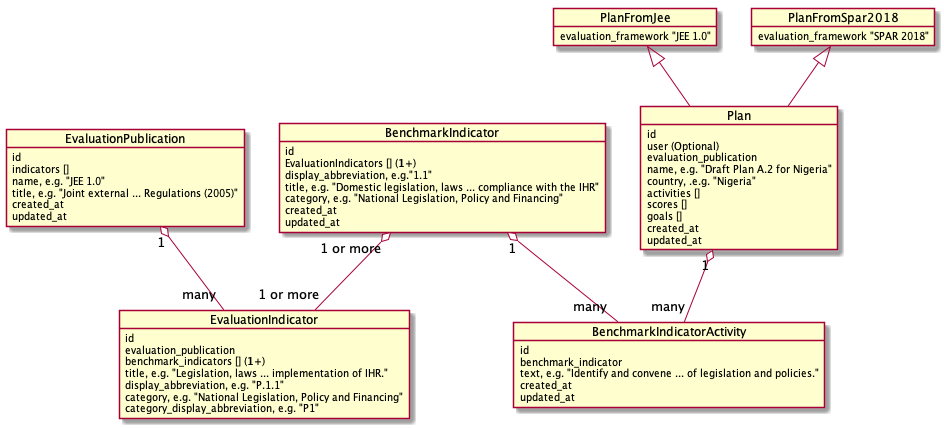

The diagram above was rendered by PlantUML. Its source (embedded in the PNG):
@startuml


object EvaluationPublication {
    id
    indicators []
    name, e.g. "JEE 1.0"
    title, e.g. "Joint external ... Regulations (2005)"
    created_at
    updated_at
}
object EvaluationIndicator {
    id
    evaluation_publication
    benchmark_indicators [] (**1+**)
    title, e.g. "Legislation, laws ... implementation of IHR."
    display_abbreviation, e.g. "P.1.1"
    category, e.g. "National Legislation, Policy and Financing"
    category_display_abbreviation, e.g. "P1"
}
object BenchmarkIndicator {
    id
    EvaluationIndicators [] (**1+**)
    display_abbreviation, e.g."1.1"
    title, e.g. "Domestic legislation, laws ... compliance with the IHR"
    category, e.g. "National Legislation, Policy and Financing"
    created_at
    updated_at
}
object BenchmarkIndicatorActivity {
    id
    benchmark_indicator
    text, e.g. "Identify and convene ... of legislation and policies."
    created_at
    updated_at
}
object Plan {
    id
    user (Optional)
    evaluation_publication
    name, e.g. "Draft Plan A.2 for Nigeria"
    country, .e.g. "Nigeria"
    activities []
    scores []
    goals []
    created_at
    updated_at
}
object PlanFromJee {
    evaluation_framework "JEE 1.0"
}
object PlanFromSpar2018 {
    evaluation_framework "SPAR 2018"
}


EvaluationPublication "1" o-- "many" EvaluationIndicator
BenchmarkIndicator "1 or more" o-- "1 or more" EvaluationIndicator
BenchmarkIndicator "1" o-- "many" BenchmarkIndicatorActivity
Plan "1" o-- "many" BenchmarkIndicatorActivity
PlanFromJee <|-- Plan
PlanFromSpar2018 <|-- Plan


@enduml